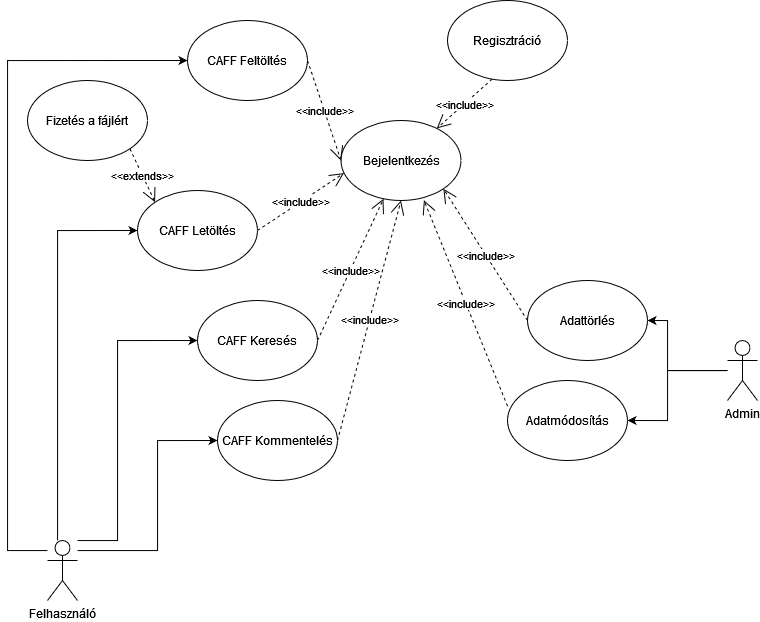

The diagram above was exported from draw.io. Its source (the exported page's mxGraphModel, read from the mxfile embedded in the PNG):
<mxGraphModel dx="1673" dy="885" grid="1" gridSize="10" guides="1" tooltips="1" connect="1" arrows="1" fold="1" page="1" pageScale="1" pageWidth="827" pageHeight="1169" math="0" shadow="0">
  <root>
    <mxCell id="0" />
    <mxCell id="1" parent="0" />
    <mxCell id="U9CU3kFoVBAR38ttIdRK-1" value="Regisztráció" style="ellipse;whiteSpace=wrap;html=1;" vertex="1" parent="1">
      <mxGeometry x="460" y="20" width="120" height="80" as="geometry" />
    </mxCell>
    <mxCell id="U9CU3kFoVBAR38ttIdRK-2" value="Bejelentkezés" style="ellipse;whiteSpace=wrap;html=1;" vertex="1" parent="1">
      <mxGeometry x="353.5" y="140" width="120" height="80" as="geometry" />
    </mxCell>
    <mxCell id="U9CU3kFoVBAR38ttIdRK-3" value="CAFF Keresés" style="ellipse;whiteSpace=wrap;html=1;" vertex="1" parent="1">
      <mxGeometry x="210" y="320" width="120" height="80" as="geometry" />
    </mxCell>
    <mxCell id="U9CU3kFoVBAR38ttIdRK-4" value="Adattörlés" style="ellipse;whiteSpace=wrap;html=1;" vertex="1" parent="1">
      <mxGeometry x="540" y="300" width="120" height="80" as="geometry" />
    </mxCell>
    <mxCell id="U9CU3kFoVBAR38ttIdRK-5" value="&lt;div&gt;Adatmódosítás&lt;/div&gt;" style="ellipse;whiteSpace=wrap;html=1;" vertex="1" parent="1">
      <mxGeometry x="520" y="400" width="120" height="80" as="geometry" />
    </mxCell>
    <mxCell id="U9CU3kFoVBAR38ttIdRK-6" value="CAFF Feltöltés" style="ellipse;whiteSpace=wrap;html=1;" vertex="1" parent="1">
      <mxGeometry x="200" y="40" width="120" height="80" as="geometry" />
    </mxCell>
    <mxCell id="U9CU3kFoVBAR38ttIdRK-7" value="CAFF Letöltés" style="ellipse;whiteSpace=wrap;html=1;" vertex="1" parent="1">
      <mxGeometry x="150" y="210" width="120" height="80" as="geometry" />
    </mxCell>
    <mxCell id="U9CU3kFoVBAR38ttIdRK-8" value="CAFF Kommentelés" style="ellipse;whiteSpace=wrap;html=1;" vertex="1" parent="1">
      <mxGeometry x="230" y="420" width="120" height="80" as="geometry" />
    </mxCell>
    <mxCell id="U9CU3kFoVBAR38ttIdRK-16" style="edgeStyle=orthogonalEdgeStyle;rounded=0;orthogonalLoop=1;jettySize=auto;html=1;entryX=0;entryY=0.5;entryDx=0;entryDy=0;" edge="1" parent="1" source="U9CU3kFoVBAR38ttIdRK-10" target="U9CU3kFoVBAR38ttIdRK-6">
      <mxGeometry relative="1" as="geometry">
        <Array as="points">
          <mxPoint x="20" y="570" />
          <mxPoint x="20" y="80" />
        </Array>
      </mxGeometry>
    </mxCell>
    <mxCell id="U9CU3kFoVBAR38ttIdRK-17" style="edgeStyle=orthogonalEdgeStyle;rounded=0;orthogonalLoop=1;jettySize=auto;html=1;entryX=0;entryY=0.5;entryDx=0;entryDy=0;" edge="1" parent="1" source="U9CU3kFoVBAR38ttIdRK-10" target="U9CU3kFoVBAR38ttIdRK-7">
      <mxGeometry relative="1" as="geometry">
        <Array as="points">
          <mxPoint x="70" y="250" />
        </Array>
      </mxGeometry>
    </mxCell>
    <mxCell id="U9CU3kFoVBAR38ttIdRK-18" style="edgeStyle=orthogonalEdgeStyle;rounded=0;orthogonalLoop=1;jettySize=auto;html=1;entryX=0;entryY=0.5;entryDx=0;entryDy=0;" edge="1" parent="1" source="U9CU3kFoVBAR38ttIdRK-10" target="U9CU3kFoVBAR38ttIdRK-3">
      <mxGeometry relative="1" as="geometry">
        <Array as="points">
          <mxPoint x="130" y="560" />
          <mxPoint x="130" y="360" />
        </Array>
      </mxGeometry>
    </mxCell>
    <mxCell id="U9CU3kFoVBAR38ttIdRK-19" style="edgeStyle=orthogonalEdgeStyle;rounded=0;orthogonalLoop=1;jettySize=auto;html=1;entryX=0;entryY=0.5;entryDx=0;entryDy=0;" edge="1" parent="1" source="U9CU3kFoVBAR38ttIdRK-10" target="U9CU3kFoVBAR38ttIdRK-8">
      <mxGeometry relative="1" as="geometry">
        <Array as="points">
          <mxPoint x="170" y="570" />
          <mxPoint x="170" y="460" />
        </Array>
      </mxGeometry>
    </mxCell>
    <mxCell id="U9CU3kFoVBAR38ttIdRK-10" value="Felhasználó" style="shape=umlActor;verticalLabelPosition=bottom;verticalAlign=top;html=1;" vertex="1" parent="1">
      <mxGeometry x="60" y="560" width="30" height="60" as="geometry" />
    </mxCell>
    <mxCell id="U9CU3kFoVBAR38ttIdRK-20" style="edgeStyle=orthogonalEdgeStyle;rounded=0;orthogonalLoop=1;jettySize=auto;html=1;entryX=1;entryY=0.5;entryDx=0;entryDy=0;" edge="1" parent="1" source="U9CU3kFoVBAR38ttIdRK-11" target="U9CU3kFoVBAR38ttIdRK-5">
      <mxGeometry relative="1" as="geometry">
        <Array as="points">
          <mxPoint x="680" y="390" />
          <mxPoint x="680" y="440" />
        </Array>
      </mxGeometry>
    </mxCell>
    <mxCell id="U9CU3kFoVBAR38ttIdRK-21" style="edgeStyle=orthogonalEdgeStyle;rounded=0;orthogonalLoop=1;jettySize=auto;html=1;entryX=1;entryY=0.5;entryDx=0;entryDy=0;" edge="1" parent="1" source="U9CU3kFoVBAR38ttIdRK-11" target="U9CU3kFoVBAR38ttIdRK-4">
      <mxGeometry relative="1" as="geometry">
        <Array as="points">
          <mxPoint x="680" y="390" />
          <mxPoint x="680" y="340" />
        </Array>
      </mxGeometry>
    </mxCell>
    <mxCell id="U9CU3kFoVBAR38ttIdRK-11" value="Admin" style="shape=umlActor;verticalLabelPosition=bottom;verticalAlign=top;html=1;" vertex="1" parent="1">
      <mxGeometry x="740" y="360" width="30" height="60" as="geometry" />
    </mxCell>
    <mxCell id="U9CU3kFoVBAR38ttIdRK-14" value="&amp;lt;&amp;lt;include&amp;gt;&amp;gt;" style="endArrow=open;endSize=12;dashed=1;html=1;rounded=0;exitX=1;exitY=0.5;exitDx=0;exitDy=0;entryX=0;entryY=0.5;entryDx=0;entryDy=0;" edge="1" parent="1" source="U9CU3kFoVBAR38ttIdRK-6" target="U9CU3kFoVBAR38ttIdRK-2">
      <mxGeometry width="160" relative="1" as="geometry">
        <mxPoint x="254" y="140" as="sourcePoint" />
        <mxPoint x="414" y="140" as="targetPoint" />
      </mxGeometry>
    </mxCell>
    <mxCell id="U9CU3kFoVBAR38ttIdRK-22" value="&amp;lt;&amp;lt;include&amp;gt;&amp;gt;" style="endArrow=open;endSize=12;dashed=1;html=1;rounded=0;exitX=1;exitY=0.5;exitDx=0;exitDy=0;entryX=0.024;entryY=0.658;entryDx=0;entryDy=0;entryPerimeter=0;" edge="1" parent="1" source="U9CU3kFoVBAR38ttIdRK-7" target="U9CU3kFoVBAR38ttIdRK-2">
      <mxGeometry width="160" relative="1" as="geometry">
        <mxPoint x="270" y="210" as="sourcePoint" />
        <mxPoint x="450" y="330" as="targetPoint" />
      </mxGeometry>
    </mxCell>
    <mxCell id="U9CU3kFoVBAR38ttIdRK-23" value="&amp;lt;&amp;lt;include&amp;gt;&amp;gt;" style="endArrow=open;endSize=12;dashed=1;html=1;rounded=0;exitX=1;exitY=0.5;exitDx=0;exitDy=0;" edge="1" parent="1" source="U9CU3kFoVBAR38ttIdRK-3" target="U9CU3kFoVBAR38ttIdRK-2">
      <mxGeometry width="160" relative="1" as="geometry">
        <mxPoint x="520" y="400" as="sourcePoint" />
        <mxPoint x="700" y="520" as="targetPoint" />
      </mxGeometry>
    </mxCell>
    <mxCell id="U9CU3kFoVBAR38ttIdRK-24" value="&amp;lt;&amp;lt;include&amp;gt;&amp;gt;" style="endArrow=open;endSize=12;dashed=1;html=1;rounded=0;exitX=1;exitY=0.5;exitDx=0;exitDy=0;entryX=0.5;entryY=1;entryDx=0;entryDy=0;" edge="1" parent="1" source="U9CU3kFoVBAR38ttIdRK-8" target="U9CU3kFoVBAR38ttIdRK-2">
      <mxGeometry width="160" relative="1" as="geometry">
        <mxPoint x="370" y="410" as="sourcePoint" />
        <mxPoint x="550" y="530" as="targetPoint" />
      </mxGeometry>
    </mxCell>
    <mxCell id="U9CU3kFoVBAR38ttIdRK-25" value="&amp;lt;&amp;lt;include&amp;gt;&amp;gt;" style="endArrow=open;endSize=12;dashed=1;html=1;rounded=0;exitX=0.372;exitY=0.982;exitDx=0;exitDy=0;exitPerimeter=0;" edge="1" parent="1" source="U9CU3kFoVBAR38ttIdRK-1" target="U9CU3kFoVBAR38ttIdRK-2">
      <mxGeometry width="160" relative="1" as="geometry">
        <mxPoint x="500" y="150" as="sourcePoint" />
        <mxPoint x="643.4999999999957" y="250" as="targetPoint" />
      </mxGeometry>
    </mxCell>
    <mxCell id="U9CU3kFoVBAR38ttIdRK-26" value="&amp;lt;&amp;lt;include&amp;gt;&amp;gt;" style="endArrow=open;endSize=12;dashed=1;html=1;rounded=0;exitX=0;exitY=0.32;exitDx=0;exitDy=0;entryX=0.691;entryY=0.996;entryDx=0;entryDy=0;entryPerimeter=0;exitPerimeter=0;" edge="1" parent="1" source="U9CU3kFoVBAR38ttIdRK-5" target="U9CU3kFoVBAR38ttIdRK-2">
      <mxGeometry width="160" relative="1" as="geometry">
        <mxPoint x="386.5000000000043" y="550" as="sourcePoint" />
        <mxPoint x="460" y="360" as="targetPoint" />
      </mxGeometry>
    </mxCell>
    <mxCell id="U9CU3kFoVBAR38ttIdRK-27" value="&amp;lt;&amp;lt;include&amp;gt;&amp;gt;" style="endArrow=open;endSize=12;dashed=1;html=1;rounded=0;exitX=0;exitY=0.5;exitDx=0;exitDy=0;entryX=1;entryY=1;entryDx=0;entryDy=0;" edge="1" parent="1" source="U9CU3kFoVBAR38ttIdRK-4" target="U9CU3kFoVBAR38ttIdRK-2">
      <mxGeometry width="160" relative="1" as="geometry">
        <mxPoint x="360.0000000000043" y="430" as="sourcePoint" />
        <mxPoint x="433.5" y="240" as="targetPoint" />
      </mxGeometry>
    </mxCell>
    <mxCell id="U9CU3kFoVBAR38ttIdRK-28" value="Fizetés a fájlért" style="ellipse;whiteSpace=wrap;html=1;" vertex="1" parent="1">
      <mxGeometry x="40" y="100" width="120" height="80" as="geometry" />
    </mxCell>
    <mxCell id="U9CU3kFoVBAR38ttIdRK-29" value="&amp;lt;&amp;lt;extends&amp;gt;&amp;gt;" style="endArrow=open;endSize=12;dashed=1;html=1;rounded=0;exitX=1;exitY=1;exitDx=0;exitDy=0;entryX=0;entryY=0;entryDx=0;entryDy=0;" edge="1" parent="1" source="U9CU3kFoVBAR38ttIdRK-28" target="U9CU3kFoVBAR38ttIdRK-7">
      <mxGeometry width="160" relative="1" as="geometry">
        <mxPoint x="363.4999999999957" y="190" as="sourcePoint" />
        <mxPoint x="220" y="90" as="targetPoint" />
      </mxGeometry>
    </mxCell>
  </root>
</mxGraphModel>